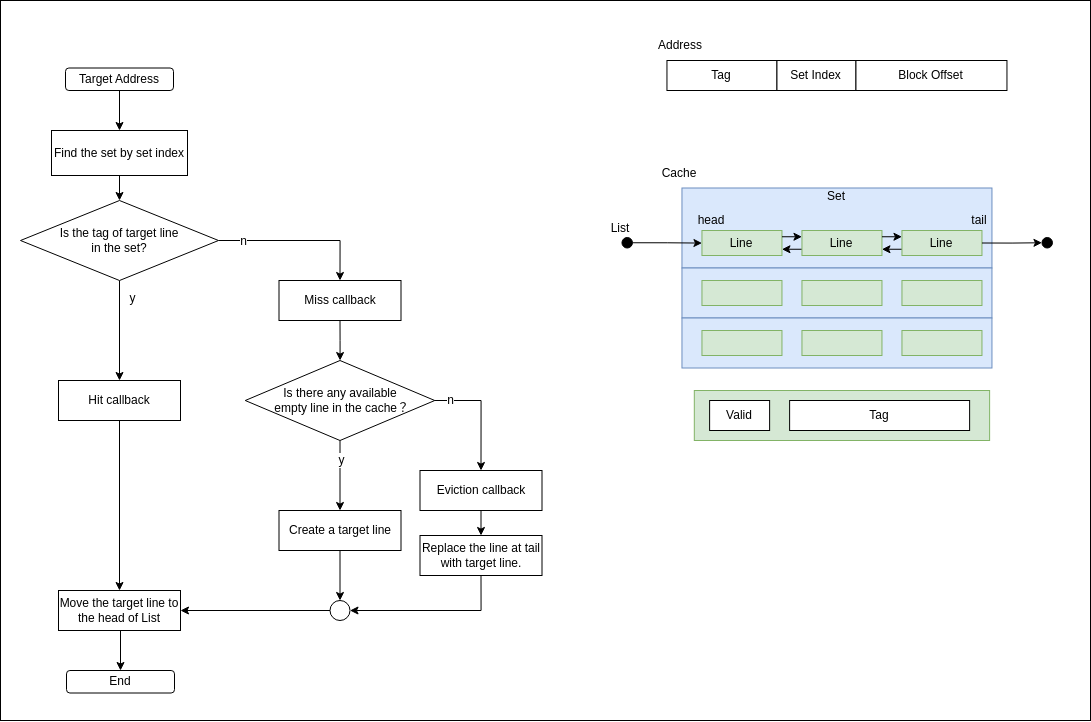

The diagram above was exported from draw.io. Its source (the exported page's mxGraphModel, read from the mxfile embedded in the PNG):
<mxGraphModel dx="2049" dy="1007" grid="1" gridSize="10" guides="1" tooltips="1" connect="1" arrows="1" fold="1" page="1" pageScale="1" pageWidth="827" pageHeight="1169" math="0" shadow="0">
  <root>
    <mxCell id="0" />
    <mxCell id="1" parent="0" />
    <mxCell id="qjCbY7NEwhdkI5FvX6t_-1" value="" style="rounded=0;whiteSpace=wrap;html=1;" vertex="1" parent="1">
      <mxGeometry x="210" y="50" width="1090" height="720" as="geometry" />
    </mxCell>
    <mxCell id="OHHCuQp5XAVOUZy8hX31-27" style="edgeStyle=orthogonalEdgeStyle;rounded=0;orthogonalLoop=1;jettySize=auto;html=1;" parent="1" source="OHHCuQp5XAVOUZy8hX31-2" target="OHHCuQp5XAVOUZy8hX31-56" edge="1">
      <mxGeometry relative="1" as="geometry">
        <mxPoint x="367.66" y="460" as="sourcePoint" />
        <mxPoint x="370" y="370" as="targetPoint" />
      </mxGeometry>
    </mxCell>
    <mxCell id="OHHCuQp5XAVOUZy8hX31-42" value="y" style="edgeLabel;html=1;align=center;verticalAlign=middle;resizable=0;points=[];" parent="OHHCuQp5XAVOUZy8hX31-27" vertex="1" connectable="0">
      <mxGeometry x="-0.7" relative="1" as="geometry">
        <mxPoint x="12" y="2" as="offset" />
      </mxGeometry>
    </mxCell>
    <mxCell id="OHHCuQp5XAVOUZy8hX31-47" style="edgeStyle=orthogonalEdgeStyle;rounded=0;orthogonalLoop=1;jettySize=auto;html=1;exitX=1;exitY=0.5;exitDx=0;exitDy=0;entryX=0.5;entryY=0;entryDx=0;entryDy=0;" parent="1" source="OHHCuQp5XAVOUZy8hX31-2" target="OHHCuQp5XAVOUZy8hX31-59" edge="1">
      <mxGeometry relative="1" as="geometry">
        <mxPoint x="550" y="400" as="targetPoint" />
      </mxGeometry>
    </mxCell>
    <mxCell id="OHHCuQp5XAVOUZy8hX31-53" value="n" style="edgeLabel;html=1;align=center;verticalAlign=middle;resizable=0;points=[];" parent="OHHCuQp5XAVOUZy8hX31-47" vertex="1" connectable="0">
      <mxGeometry x="-0.8378" y="-3" relative="1" as="geometry">
        <mxPoint x="11" y="-3" as="offset" />
      </mxGeometry>
    </mxCell>
    <mxCell id="OHHCuQp5XAVOUZy8hX31-2" value="Is the tag of target line &lt;br&gt;in the set?" style="rhombus;whiteSpace=wrap;html=1;" parent="1" vertex="1">
      <mxGeometry x="230" y="250" width="198" height="80" as="geometry" />
    </mxCell>
    <mxCell id="OHHCuQp5XAVOUZy8hX31-25" style="edgeStyle=orthogonalEdgeStyle;rounded=0;orthogonalLoop=1;jettySize=auto;html=1;exitX=0.5;exitY=1;exitDx=0;exitDy=0;entryX=0.5;entryY=0;entryDx=0;entryDy=0;" parent="1" source="OHHCuQp5XAVOUZy8hX31-24" target="OHHCuQp5XAVOUZy8hX31-2" edge="1">
      <mxGeometry relative="1" as="geometry" />
    </mxCell>
    <mxCell id="OHHCuQp5XAVOUZy8hX31-24" value="Find the set by set index" style="rounded=0;whiteSpace=wrap;html=1;" parent="1" vertex="1">
      <mxGeometry x="261" y="180" width="136" height="45" as="geometry" />
    </mxCell>
    <mxCell id="OHHCuQp5XAVOUZy8hX31-40" style="edgeStyle=orthogonalEdgeStyle;rounded=0;orthogonalLoop=1;jettySize=auto;html=1;exitX=0.5;exitY=1;exitDx=0;exitDy=0;" parent="1" source="OHHCuQp5XAVOUZy8hX31-39" target="OHHCuQp5XAVOUZy8hX31-24" edge="1">
      <mxGeometry relative="1" as="geometry" />
    </mxCell>
    <mxCell id="OHHCuQp5XAVOUZy8hX31-39" value="Target Address" style="rounded=1;whiteSpace=wrap;html=1;" parent="1" vertex="1">
      <mxGeometry x="275" y="117.5" width="108" height="22.5" as="geometry" />
    </mxCell>
    <mxCell id="OHHCuQp5XAVOUZy8hX31-77" style="edgeStyle=orthogonalEdgeStyle;rounded=0;orthogonalLoop=1;jettySize=auto;html=1;exitX=0.5;exitY=1;exitDx=0;exitDy=0;" parent="1" target="OHHCuQp5XAVOUZy8hX31-76" edge="1">
      <mxGeometry relative="1" as="geometry">
        <mxPoint x="330" y="680" as="sourcePoint" />
        <mxPoint x="330" y="720" as="targetPoint" />
      </mxGeometry>
    </mxCell>
    <mxCell id="OHHCuQp5XAVOUZy8hX31-43" value="Move the target line to the head of List" style="rounded=0;whiteSpace=wrap;html=1;" parent="1" vertex="1">
      <mxGeometry x="268" y="640" width="122" height="40" as="geometry" />
    </mxCell>
    <mxCell id="OHHCuQp5XAVOUZy8hX31-74" style="edgeStyle=orthogonalEdgeStyle;rounded=0;orthogonalLoop=1;jettySize=auto;html=1;exitX=0.5;exitY=1;exitDx=0;exitDy=0;entryX=1;entryY=0.5;entryDx=0;entryDy=0;" parent="1" source="PH_87eskvrVxL8LTrjbJ-2" target="OHHCuQp5XAVOUZy8hX31-72" edge="1">
      <mxGeometry relative="1" as="geometry">
        <mxPoint x="690.5" y="630" as="sourcePoint" />
      </mxGeometry>
    </mxCell>
    <mxCell id="OHHCuQp5XAVOUZy8hX31-57" style="edgeStyle=orthogonalEdgeStyle;rounded=0;orthogonalLoop=1;jettySize=auto;html=1;exitX=0.5;exitY=1;exitDx=0;exitDy=0;" parent="1" source="OHHCuQp5XAVOUZy8hX31-56" target="OHHCuQp5XAVOUZy8hX31-43" edge="1">
      <mxGeometry relative="1" as="geometry" />
    </mxCell>
    <mxCell id="OHHCuQp5XAVOUZy8hX31-56" value="Hit callback" style="rounded=0;whiteSpace=wrap;html=1;" parent="1" vertex="1">
      <mxGeometry x="268" y="430" width="122" height="40" as="geometry" />
    </mxCell>
    <mxCell id="OHHCuQp5XAVOUZy8hX31-64" style="edgeStyle=orthogonalEdgeStyle;rounded=0;orthogonalLoop=1;jettySize=auto;html=1;exitX=0.5;exitY=1;exitDx=0;exitDy=0;" parent="1" source="OHHCuQp5XAVOUZy8hX31-59" target="OHHCuQp5XAVOUZy8hX31-63" edge="1">
      <mxGeometry relative="1" as="geometry" />
    </mxCell>
    <mxCell id="OHHCuQp5XAVOUZy8hX31-59" value="Miss callback" style="rounded=0;whiteSpace=wrap;html=1;" parent="1" vertex="1">
      <mxGeometry x="488.5" y="330" width="122" height="40" as="geometry" />
    </mxCell>
    <mxCell id="OHHCuQp5XAVOUZy8hX31-65" value="n" style="edgeStyle=orthogonalEdgeStyle;rounded=0;orthogonalLoop=1;jettySize=auto;html=1;exitX=1;exitY=0.5;exitDx=0;exitDy=0;entryX=0.5;entryY=0;entryDx=0;entryDy=0;" parent="1" source="OHHCuQp5XAVOUZy8hX31-63" target="OHHCuQp5XAVOUZy8hX31-66" edge="1">
      <mxGeometry x="-0.729" relative="1" as="geometry">
        <mxPoint x="699.9999999999998" y="500.0000000000001" as="targetPoint" />
        <mxPoint as="offset" />
      </mxGeometry>
    </mxCell>
    <mxCell id="OHHCuQp5XAVOUZy8hX31-69" value="y" style="edgeStyle=orthogonalEdgeStyle;rounded=0;orthogonalLoop=1;jettySize=auto;html=1;exitX=0.5;exitY=1;exitDx=0;exitDy=0;entryX=0.5;entryY=0;entryDx=0;entryDy=0;" parent="1" source="OHHCuQp5XAVOUZy8hX31-63" target="PH_87eskvrVxL8LTrjbJ-3" edge="1">
      <mxGeometry x="-0.4286" y="1" relative="1" as="geometry">
        <mxPoint as="offset" />
        <mxPoint x="549.5" y="560" as="targetPoint" />
      </mxGeometry>
    </mxCell>
    <mxCell id="OHHCuQp5XAVOUZy8hX31-63" value="Is there any available&lt;br&gt;&amp;nbsp;empty line in the cache？" style="rhombus;whiteSpace=wrap;html=1;" parent="1" vertex="1">
      <mxGeometry x="454.75" y="410" width="189.5" height="80" as="geometry" />
    </mxCell>
    <mxCell id="OHHCuQp5XAVOUZy8hX31-67" style="edgeStyle=orthogonalEdgeStyle;rounded=0;orthogonalLoop=1;jettySize=auto;html=1;exitX=0.5;exitY=1;exitDx=0;exitDy=0;entryX=0.5;entryY=0;entryDx=0;entryDy=0;" parent="1" source="OHHCuQp5XAVOUZy8hX31-66" target="PH_87eskvrVxL8LTrjbJ-2" edge="1">
      <mxGeometry relative="1" as="geometry">
        <mxPoint x="690.5" y="590" as="targetPoint" />
      </mxGeometry>
    </mxCell>
    <mxCell id="OHHCuQp5XAVOUZy8hX31-66" value="Eviction callback" style="rounded=0;whiteSpace=wrap;html=1;" parent="1" vertex="1">
      <mxGeometry x="629.5" y="520" width="122" height="40" as="geometry" />
    </mxCell>
    <mxCell id="OHHCuQp5XAVOUZy8hX31-73" style="edgeStyle=orthogonalEdgeStyle;rounded=0;orthogonalLoop=1;jettySize=auto;html=1;exitX=0.5;exitY=1;exitDx=0;exitDy=0;entryX=0.5;entryY=0;entryDx=0;entryDy=0;" parent="1" source="PH_87eskvrVxL8LTrjbJ-3" target="OHHCuQp5XAVOUZy8hX31-72" edge="1">
      <mxGeometry relative="1" as="geometry">
        <mxPoint x="549.5" y="600" as="sourcePoint" />
      </mxGeometry>
    </mxCell>
    <mxCell id="OHHCuQp5XAVOUZy8hX31-75" style="edgeStyle=orthogonalEdgeStyle;rounded=0;orthogonalLoop=1;jettySize=auto;html=1;exitX=0;exitY=0.5;exitDx=0;exitDy=0;" parent="1" source="OHHCuQp5XAVOUZy8hX31-72" target="OHHCuQp5XAVOUZy8hX31-43" edge="1">
      <mxGeometry relative="1" as="geometry" />
    </mxCell>
    <mxCell id="OHHCuQp5XAVOUZy8hX31-72" value="" style="ellipse;whiteSpace=wrap;html=1;aspect=fixed;" parent="1" vertex="1">
      <mxGeometry x="539.5" y="650" width="20" height="20" as="geometry" />
    </mxCell>
    <mxCell id="OHHCuQp5XAVOUZy8hX31-76" value="End" style="rounded=1;whiteSpace=wrap;html=1;" parent="1" vertex="1">
      <mxGeometry x="276" y="720" width="108" height="22.5" as="geometry" />
    </mxCell>
    <mxCell id="OHHCuQp5XAVOUZy8hX31-85" value="" style="group" parent="1" vertex="1" connectable="0">
      <mxGeometry x="860" y="80" width="356.46000000000004" height="60" as="geometry" />
    </mxCell>
    <mxCell id="OHHCuQp5XAVOUZy8hX31-81" value="Tag" style="rounded=0;whiteSpace=wrap;html=1;" parent="OHHCuQp5XAVOUZy8hX31-85" vertex="1">
      <mxGeometry x="16.460000000000036" y="30" width="110" height="30" as="geometry" />
    </mxCell>
    <mxCell id="OHHCuQp5XAVOUZy8hX31-82" value="Set Index" style="rounded=0;whiteSpace=wrap;html=1;" parent="OHHCuQp5XAVOUZy8hX31-85" vertex="1">
      <mxGeometry x="126.46000000000004" y="30" width="79" height="30" as="geometry" />
    </mxCell>
    <mxCell id="OHHCuQp5XAVOUZy8hX31-83" value="Block Offset" style="rounded=0;whiteSpace=wrap;html=1;" parent="OHHCuQp5XAVOUZy8hX31-85" vertex="1">
      <mxGeometry x="205.46000000000004" y="30" width="151" height="30" as="geometry" />
    </mxCell>
    <mxCell id="OHHCuQp5XAVOUZy8hX31-84" value="Address" style="text;html=1;strokeColor=none;fillColor=none;align=center;verticalAlign=middle;whiteSpace=wrap;rounded=0;" parent="OHHCuQp5XAVOUZy8hX31-85" vertex="1">
      <mxGeometry width="60" height="30" as="geometry" />
    </mxCell>
    <mxCell id="OHHCuQp5XAVOUZy8hX31-89" value="" style="group" parent="1" vertex="1" connectable="0">
      <mxGeometry x="800" y="207.5" width="461.96000000000004" height="282.5" as="geometry" />
    </mxCell>
    <mxCell id="OHHCuQp5XAVOUZy8hX31-5" value="" style="rounded=0;whiteSpace=wrap;html=1;fillColor=#dae8fc;strokeColor=#6c8ebf;" parent="OHHCuQp5XAVOUZy8hX31-89" vertex="1">
      <mxGeometry x="91.46000000000004" y="30" width="310" height="80" as="geometry" />
    </mxCell>
    <mxCell id="OHHCuQp5XAVOUZy8hX31-10" value="Line" style="rounded=0;whiteSpace=wrap;html=1;fillColor=#d5e8d4;strokeColor=#82b366;" parent="OHHCuQp5XAVOUZy8hX31-89" vertex="1">
      <mxGeometry x="111.46000000000004" y="72.5" width="80" height="25" as="geometry" />
    </mxCell>
    <mxCell id="OHHCuQp5XAVOUZy8hX31-30" style="edgeStyle=orthogonalEdgeStyle;rounded=0;orthogonalLoop=1;jettySize=auto;html=1;exitX=0;exitY=0.75;exitDx=0;exitDy=0;entryX=1;entryY=0.75;entryDx=0;entryDy=0;" parent="OHHCuQp5XAVOUZy8hX31-89" source="OHHCuQp5XAVOUZy8hX31-12" target="OHHCuQp5XAVOUZy8hX31-10" edge="1">
      <mxGeometry relative="1" as="geometry" />
    </mxCell>
    <mxCell id="OHHCuQp5XAVOUZy8hX31-12" value="Line" style="rounded=0;whiteSpace=wrap;html=1;fillColor=#d5e8d4;strokeColor=#82b366;" parent="OHHCuQp5XAVOUZy8hX31-89" vertex="1">
      <mxGeometry x="211.46000000000004" y="72.5" width="80" height="25" as="geometry" />
    </mxCell>
    <mxCell id="OHHCuQp5XAVOUZy8hX31-29" style="edgeStyle=orthogonalEdgeStyle;rounded=0;orthogonalLoop=1;jettySize=auto;html=1;exitX=1;exitY=0.25;exitDx=0;exitDy=0;entryX=0;entryY=0.25;entryDx=0;entryDy=0;" parent="OHHCuQp5XAVOUZy8hX31-89" source="OHHCuQp5XAVOUZy8hX31-10" target="OHHCuQp5XAVOUZy8hX31-12" edge="1">
      <mxGeometry relative="1" as="geometry" />
    </mxCell>
    <mxCell id="OHHCuQp5XAVOUZy8hX31-32" style="edgeStyle=orthogonalEdgeStyle;rounded=0;orthogonalLoop=1;jettySize=auto;html=1;exitX=0;exitY=0.75;exitDx=0;exitDy=0;entryX=1;entryY=0.75;entryDx=0;entryDy=0;" parent="OHHCuQp5XAVOUZy8hX31-89" source="OHHCuQp5XAVOUZy8hX31-13" target="OHHCuQp5XAVOUZy8hX31-12" edge="1">
      <mxGeometry relative="1" as="geometry" />
    </mxCell>
    <mxCell id="OHHCuQp5XAVOUZy8hX31-13" value="Line" style="rounded=0;whiteSpace=wrap;html=1;fillColor=#d5e8d4;strokeColor=#82b366;" parent="OHHCuQp5XAVOUZy8hX31-89" vertex="1">
      <mxGeometry x="311.46000000000004" y="72.5" width="80" height="25" as="geometry" />
    </mxCell>
    <mxCell id="OHHCuQp5XAVOUZy8hX31-31" style="edgeStyle=orthogonalEdgeStyle;rounded=0;orthogonalLoop=1;jettySize=auto;html=1;exitX=1;exitY=0.25;exitDx=0;exitDy=0;entryX=0;entryY=0.25;entryDx=0;entryDy=0;" parent="OHHCuQp5XAVOUZy8hX31-89" source="OHHCuQp5XAVOUZy8hX31-12" target="OHHCuQp5XAVOUZy8hX31-13" edge="1">
      <mxGeometry relative="1" as="geometry" />
    </mxCell>
    <mxCell id="OHHCuQp5XAVOUZy8hX31-14" value="" style="rounded=0;whiteSpace=wrap;html=1;fillColor=#dae8fc;strokeColor=#6c8ebf;" parent="OHHCuQp5XAVOUZy8hX31-89" vertex="1">
      <mxGeometry x="91.46000000000004" y="110" width="310" height="50" as="geometry" />
    </mxCell>
    <mxCell id="OHHCuQp5XAVOUZy8hX31-15" value="" style="rounded=0;whiteSpace=wrap;html=1;fillColor=#d5e8d4;strokeColor=#82b366;" parent="OHHCuQp5XAVOUZy8hX31-89" vertex="1">
      <mxGeometry x="111.46000000000004" y="122.5" width="80" height="25" as="geometry" />
    </mxCell>
    <mxCell id="OHHCuQp5XAVOUZy8hX31-16" value="" style="rounded=0;whiteSpace=wrap;html=1;fillColor=#d5e8d4;strokeColor=#82b366;" parent="OHHCuQp5XAVOUZy8hX31-89" vertex="1">
      <mxGeometry x="211.46000000000004" y="122.5" width="80" height="25" as="geometry" />
    </mxCell>
    <mxCell id="OHHCuQp5XAVOUZy8hX31-17" value="" style="rounded=0;whiteSpace=wrap;html=1;fillColor=#d5e8d4;strokeColor=#82b366;" parent="OHHCuQp5XAVOUZy8hX31-89" vertex="1">
      <mxGeometry x="311.46000000000004" y="122.5" width="80" height="25" as="geometry" />
    </mxCell>
    <mxCell id="OHHCuQp5XAVOUZy8hX31-18" value="" style="rounded=0;whiteSpace=wrap;html=1;fillColor=#dae8fc;strokeColor=#6c8ebf;" parent="OHHCuQp5XAVOUZy8hX31-89" vertex="1">
      <mxGeometry x="91.46000000000004" y="160" width="310" height="50" as="geometry" />
    </mxCell>
    <mxCell id="OHHCuQp5XAVOUZy8hX31-19" value="" style="rounded=0;whiteSpace=wrap;html=1;fillColor=#d5e8d4;strokeColor=#82b366;" parent="OHHCuQp5XAVOUZy8hX31-89" vertex="1">
      <mxGeometry x="111.46000000000004" y="172.5" width="80" height="25" as="geometry" />
    </mxCell>
    <mxCell id="OHHCuQp5XAVOUZy8hX31-20" value="" style="rounded=0;whiteSpace=wrap;html=1;fillColor=#d5e8d4;strokeColor=#82b366;" parent="OHHCuQp5XAVOUZy8hX31-89" vertex="1">
      <mxGeometry x="211.46000000000004" y="172.5" width="80" height="25" as="geometry" />
    </mxCell>
    <mxCell id="OHHCuQp5XAVOUZy8hX31-21" value="" style="rounded=0;whiteSpace=wrap;html=1;fillColor=#d5e8d4;strokeColor=#82b366;" parent="OHHCuQp5XAVOUZy8hX31-89" vertex="1">
      <mxGeometry x="311.46000000000004" y="172.5" width="80" height="25" as="geometry" />
    </mxCell>
    <mxCell id="OHHCuQp5XAVOUZy8hX31-23" value="Set" style="text;html=1;strokeColor=none;fillColor=none;align=center;verticalAlign=middle;whiteSpace=wrap;rounded=0;" parent="OHHCuQp5XAVOUZy8hX31-89" vertex="1">
      <mxGeometry x="216.46000000000004" y="30" width="60" height="17" as="geometry" />
    </mxCell>
    <mxCell id="OHHCuQp5XAVOUZy8hX31-34" style="edgeStyle=orthogonalEdgeStyle;rounded=0;orthogonalLoop=1;jettySize=auto;html=1;exitX=1;exitY=0.5;exitDx=0;exitDy=0;" parent="OHHCuQp5XAVOUZy8hX31-89" source="OHHCuQp5XAVOUZy8hX31-33" target="OHHCuQp5XAVOUZy8hX31-10" edge="1">
      <mxGeometry relative="1" as="geometry" />
    </mxCell>
    <mxCell id="OHHCuQp5XAVOUZy8hX31-33" value="" style="ellipse;whiteSpace=wrap;html=1;aspect=fixed;fillColor=#000000;" parent="OHHCuQp5XAVOUZy8hX31-89" vertex="1">
      <mxGeometry x="31.460000000000036" y="79.5" width="10.5" height="10.5" as="geometry" />
    </mxCell>
    <mxCell id="OHHCuQp5XAVOUZy8hX31-37" value="" style="ellipse;whiteSpace=wrap;html=1;aspect=fixed;fillColor=#000000;" parent="OHHCuQp5XAVOUZy8hX31-89" vertex="1">
      <mxGeometry x="451.46000000000004" y="79.5" width="10.5" height="10.5" as="geometry" />
    </mxCell>
    <mxCell id="OHHCuQp5XAVOUZy8hX31-38" style="edgeStyle=orthogonalEdgeStyle;rounded=0;orthogonalLoop=1;jettySize=auto;html=1;exitX=1;exitY=0.5;exitDx=0;exitDy=0;entryX=0;entryY=0.5;entryDx=0;entryDy=0;" parent="OHHCuQp5XAVOUZy8hX31-89" source="OHHCuQp5XAVOUZy8hX31-13" target="OHHCuQp5XAVOUZy8hX31-37" edge="1">
      <mxGeometry relative="1" as="geometry" />
    </mxCell>
    <mxCell id="OHHCuQp5XAVOUZy8hX31-49" value="head" style="text;html=1;strokeColor=none;fillColor=none;align=center;verticalAlign=middle;whiteSpace=wrap;rounded=0;" parent="OHHCuQp5XAVOUZy8hX31-89" vertex="1">
      <mxGeometry x="101.46000000000004" y="52.5" width="40" height="20" as="geometry" />
    </mxCell>
    <mxCell id="OHHCuQp5XAVOUZy8hX31-50" value="tail" style="text;html=1;strokeColor=none;fillColor=none;align=center;verticalAlign=middle;whiteSpace=wrap;rounded=0;" parent="OHHCuQp5XAVOUZy8hX31-89" vertex="1">
      <mxGeometry x="377.46000000000004" y="52.5" width="24" height="20" as="geometry" />
    </mxCell>
    <mxCell id="OHHCuQp5XAVOUZy8hX31-78" value="" style="rounded=0;whiteSpace=wrap;html=1;fillColor=#d5e8d4;strokeColor=#82b366;" parent="OHHCuQp5XAVOUZy8hX31-89" vertex="1">
      <mxGeometry x="103.81000000000006" y="232.5" width="295.31" height="50" as="geometry" />
    </mxCell>
    <mxCell id="OHHCuQp5XAVOUZy8hX31-79" value="Valid" style="rounded=0;whiteSpace=wrap;html=1;" parent="OHHCuQp5XAVOUZy8hX31-89" vertex="1">
      <mxGeometry x="119.12" y="242.5" width="60" height="30" as="geometry" />
    </mxCell>
    <mxCell id="OHHCuQp5XAVOUZy8hX31-80" value="Tag" style="rounded=0;whiteSpace=wrap;html=1;" parent="OHHCuQp5XAVOUZy8hX31-89" vertex="1">
      <mxGeometry x="199.12" y="242.5" width="180" height="30" as="geometry" />
    </mxCell>
    <mxCell id="OHHCuQp5XAVOUZy8hX31-87" value="Cache" style="text;html=1;strokeColor=none;fillColor=none;align=center;verticalAlign=middle;whiteSpace=wrap;rounded=0;" parent="OHHCuQp5XAVOUZy8hX31-89" vertex="1">
      <mxGeometry x="59.110000000000014" width="60" height="30" as="geometry" />
    </mxCell>
    <mxCell id="OHHCuQp5XAVOUZy8hX31-88" value="List" style="text;html=1;strokeColor=none;fillColor=none;align=center;verticalAlign=middle;whiteSpace=wrap;rounded=0;" parent="OHHCuQp5XAVOUZy8hX31-89" vertex="1">
      <mxGeometry y="55.5" width="60" height="30" as="geometry" />
    </mxCell>
    <mxCell id="PH_87eskvrVxL8LTrjbJ-2" value="Replace the line at tail with target line." style="rounded=0;whiteSpace=wrap;html=1;" parent="1" vertex="1">
      <mxGeometry x="629.5" y="585" width="122" height="40" as="geometry" />
    </mxCell>
    <mxCell id="PH_87eskvrVxL8LTrjbJ-3" value="Create a target line" style="rounded=0;whiteSpace=wrap;html=1;" parent="1" vertex="1">
      <mxGeometry x="488.5" y="560" width="122" height="40" as="geometry" />
    </mxCell>
  </root>
</mxGraphModel>